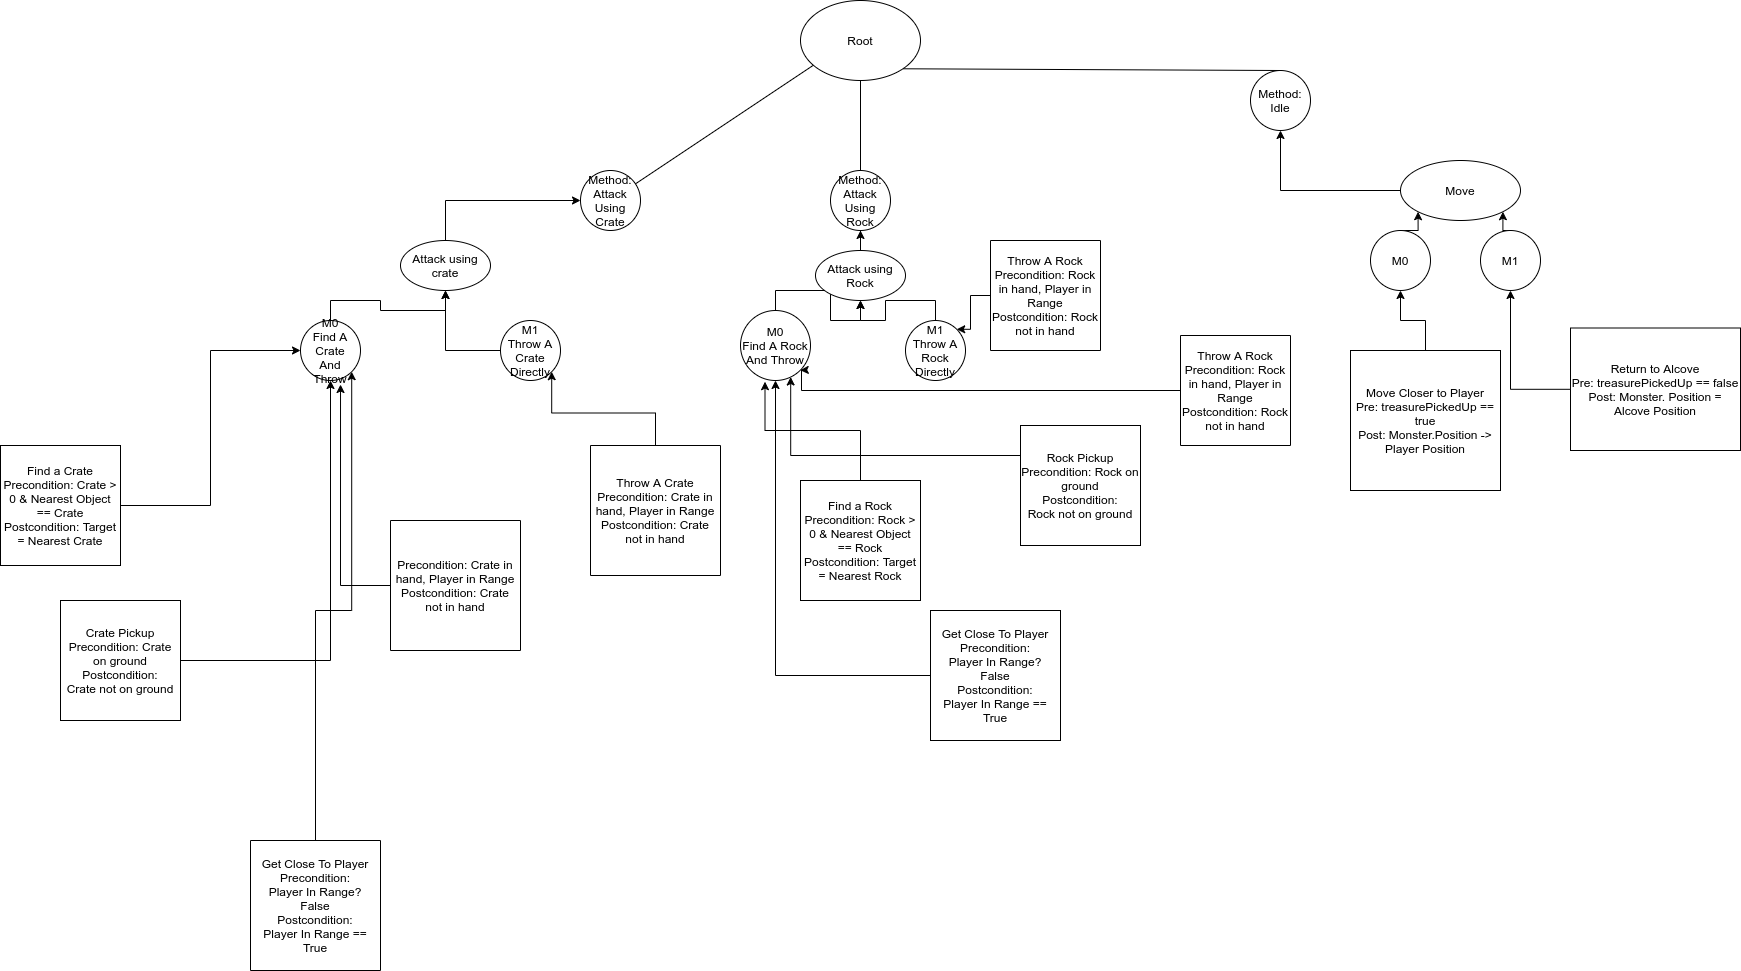

The diagram above was exported from draw.io. Its source (the exported page's mxGraphModel, read from the mxfile embedded in the PNG):
<mxGraphModel dx="2218" dy="1845" grid="1" gridSize="10" guides="1" tooltips="1" connect="1" arrows="1" fold="1" page="1" pageScale="1" pageWidth="850" pageHeight="1100" math="0" shadow="0">
  <root>
    <mxCell id="0" />
    <mxCell id="1" parent="0" />
    <mxCell id="jwS0eatMiyyhOVr02i7H-3" value="Method: Attack Using Crate" style="ellipse;whiteSpace=wrap;html=1;aspect=fixed;" parent="1" vertex="1">
      <mxGeometry x="-40" y="110" width="60" height="60" as="geometry" />
    </mxCell>
    <mxCell id="jwS0eatMiyyhOVr02i7H-4" value="" style="endArrow=none;html=1;" parent="1" source="jwS0eatMiyyhOVr02i7H-3" edge="1">
      <mxGeometry width="50" height="50" relative="1" as="geometry">
        <mxPoint x="330" y="180" as="sourcePoint" />
        <mxPoint x="200" as="targetPoint" />
      </mxGeometry>
    </mxCell>
    <mxCell id="jwS0eatMiyyhOVr02i7H-5" value="Method: Idle" style="ellipse;whiteSpace=wrap;html=1;aspect=fixed;" parent="1" vertex="1">
      <mxGeometry x="630" y="10" width="60" height="60" as="geometry" />
    </mxCell>
    <mxCell id="jwS0eatMiyyhOVr02i7H-6" value="" style="endArrow=none;html=1;entryX=1;entryY=1;entryDx=0;entryDy=0;exitX=0.5;exitY=0;exitDx=0;exitDy=0;" parent="1" source="jwS0eatMiyyhOVr02i7H-5" target="jwS0eatMiyyhOVr02i7H-13" edge="1">
      <mxGeometry width="50" height="50" relative="1" as="geometry">
        <mxPoint x="400" y="440" as="sourcePoint" />
        <mxPoint x="398.28427124746213" y="128.28427124746213" as="targetPoint" />
      </mxGeometry>
    </mxCell>
    <mxCell id="OA13RxSAX6z2KIi5ffq0-23" style="edgeStyle=orthogonalEdgeStyle;rounded=0;orthogonalLoop=1;jettySize=auto;html=1;exitX=0;exitY=0.5;exitDx=0;exitDy=0;entryX=1;entryY=1;entryDx=0;entryDy=0;" parent="1" source="jwS0eatMiyyhOVr02i7H-11" target="OA13RxSAX6z2KIi5ffq0-5" edge="1">
      <mxGeometry relative="1" as="geometry">
        <mxPoint x="-75" y="360" as="targetPoint" />
      </mxGeometry>
    </mxCell>
    <mxCell id="jwS0eatMiyyhOVr02i7H-11" value="Get Close To Player&lt;br&gt;Precondition:&lt;br&gt;Player In Range?&lt;br&gt;False&lt;br&gt;Postcondition:&lt;br&gt;Player In Range == True" style="whiteSpace=wrap;html=1;aspect=fixed;direction=south;" parent="1" vertex="1">
      <mxGeometry x="-370" y="780" width="130" height="130" as="geometry" />
    </mxCell>
    <mxCell id="jwS0eatMiyyhOVr02i7H-12" value="Method:&lt;br&gt;Attack Using&lt;br&gt;Rock" style="ellipse;whiteSpace=wrap;html=1;aspect=fixed;" parent="1" vertex="1">
      <mxGeometry x="210" y="110" width="60" height="60" as="geometry" />
    </mxCell>
    <mxCell id="jwS0eatMiyyhOVr02i7H-13" value="Root" style="ellipse;whiteSpace=wrap;html=1;" parent="1" vertex="1">
      <mxGeometry x="180" y="-60" width="120" height="80" as="geometry" />
    </mxCell>
    <mxCell id="jwS0eatMiyyhOVr02i7H-14" value="" style="endArrow=none;html=1;entryX=0.5;entryY=0;entryDx=0;entryDy=0;exitX=0.5;exitY=1;exitDx=0;exitDy=0;" parent="1" source="jwS0eatMiyyhOVr02i7H-13" target="jwS0eatMiyyhOVr02i7H-12" edge="1">
      <mxGeometry width="50" height="50" relative="1" as="geometry">
        <mxPoint x="400" y="380" as="sourcePoint" />
        <mxPoint x="450" y="330" as="targetPoint" />
      </mxGeometry>
    </mxCell>
    <mxCell id="OA13RxSAX6z2KIi5ffq0-30" style="edgeStyle=orthogonalEdgeStyle;rounded=0;orthogonalLoop=1;jettySize=auto;html=1;entryX=0.5;entryY=1;entryDx=0;entryDy=0;" parent="1" source="jwS0eatMiyyhOVr02i7H-15" target="OA13RxSAX6z2KIi5ffq0-11" edge="1">
      <mxGeometry relative="1" as="geometry" />
    </mxCell>
    <mxCell id="jwS0eatMiyyhOVr02i7H-15" value="Get Close To Player&lt;br&gt;Precondition:&lt;br&gt;Player In Range?&lt;br&gt;False&lt;br&gt;Postcondition:&lt;br&gt;Player In Range == True" style="whiteSpace=wrap;html=1;aspect=fixed;" parent="1" vertex="1">
      <mxGeometry x="310" y="550" width="130" height="130" as="geometry" />
    </mxCell>
    <mxCell id="jwS0eatMiyyhOVr02i7H-19" value="" style="endArrow=none;html=1;entryX=0.5;entryY=1;entryDx=0;entryDy=0;" parent="1" target="jwS0eatMiyyhOVr02i7H-12" edge="1">
      <mxGeometry width="50" height="50" relative="1" as="geometry">
        <mxPoint x="240" y="170" as="sourcePoint" />
        <mxPoint x="360" y="270" as="targetPoint" />
      </mxGeometry>
    </mxCell>
    <mxCell id="OA13RxSAX6z2KIi5ffq0-10" style="edgeStyle=orthogonalEdgeStyle;rounded=0;orthogonalLoop=1;jettySize=auto;html=1;exitX=0.5;exitY=0;exitDx=0;exitDy=0;entryX=0;entryY=0.5;entryDx=0;entryDy=0;" parent="1" source="jwS0eatMiyyhOVr02i7H-21" target="jwS0eatMiyyhOVr02i7H-3" edge="1">
      <mxGeometry relative="1" as="geometry" />
    </mxCell>
    <mxCell id="jwS0eatMiyyhOVr02i7H-21" value="Attack using crate" style="ellipse;whiteSpace=wrap;html=1;" parent="1" vertex="1">
      <mxGeometry x="-220" y="180" width="90" height="50" as="geometry" />
    </mxCell>
    <mxCell id="OA13RxSAX6z2KIi5ffq0-20" style="edgeStyle=orthogonalEdgeStyle;rounded=0;orthogonalLoop=1;jettySize=auto;html=1;entryX=0.5;entryY=1;entryDx=0;entryDy=0;" parent="1" source="OA13RxSAX6z2KIi5ffq0-1" target="OA13RxSAX6z2KIi5ffq0-5" edge="1">
      <mxGeometry relative="1" as="geometry">
        <mxPoint x="-290" y="440" as="targetPoint" />
      </mxGeometry>
    </mxCell>
    <mxCell id="OA13RxSAX6z2KIi5ffq0-1" value="Crate Pickup&lt;br&gt;Precondition: Crate on ground&lt;br&gt;Postcondition:&lt;br&gt;Crate not on ground" style="whiteSpace=wrap;html=1;aspect=fixed;" parent="1" vertex="1">
      <mxGeometry x="-560" y="540" width="120" height="120" as="geometry" />
    </mxCell>
    <mxCell id="OA13RxSAX6z2KIi5ffq0-15" style="edgeStyle=orthogonalEdgeStyle;rounded=0;orthogonalLoop=1;jettySize=auto;html=1;exitX=0.5;exitY=0;exitDx=0;exitDy=0;entryX=0.5;entryY=1;entryDx=0;entryDy=0;" parent="1" source="OA13RxSAX6z2KIi5ffq0-5" target="jwS0eatMiyyhOVr02i7H-21" edge="1">
      <mxGeometry relative="1" as="geometry" />
    </mxCell>
    <mxCell id="OA13RxSAX6z2KIi5ffq0-5" value="M0&lt;br&gt;Find A Crate&lt;br&gt;And Throw" style="ellipse;whiteSpace=wrap;html=1;aspect=fixed;" parent="1" vertex="1">
      <mxGeometry x="-320" y="260" width="60" height="60" as="geometry" />
    </mxCell>
    <mxCell id="OA13RxSAX6z2KIi5ffq0-16" style="edgeStyle=orthogonalEdgeStyle;rounded=0;orthogonalLoop=1;jettySize=auto;html=1;entryX=0.5;entryY=1;entryDx=0;entryDy=0;" parent="1" source="OA13RxSAX6z2KIi5ffq0-6" target="jwS0eatMiyyhOVr02i7H-21" edge="1">
      <mxGeometry relative="1" as="geometry" />
    </mxCell>
    <mxCell id="OA13RxSAX6z2KIi5ffq0-6" value="M1&lt;br&gt;Throw A Crate Directly" style="ellipse;whiteSpace=wrap;html=1;aspect=fixed;" parent="1" vertex="1">
      <mxGeometry x="-120" y="260" width="60" height="60" as="geometry" />
    </mxCell>
    <mxCell id="OA13RxSAX6z2KIi5ffq0-31" style="edgeStyle=orthogonalEdgeStyle;rounded=0;orthogonalLoop=1;jettySize=auto;html=1;exitX=0;exitY=0.25;exitDx=0;exitDy=0;entryX=0.717;entryY=0.95;entryDx=0;entryDy=0;entryPerimeter=0;" parent="1" source="OA13RxSAX6z2KIi5ffq0-7" target="OA13RxSAX6z2KIi5ffq0-11" edge="1">
      <mxGeometry relative="1" as="geometry" />
    </mxCell>
    <mxCell id="OA13RxSAX6z2KIi5ffq0-7" value="Rock Pickup&lt;br&gt;Precondition: Rock on ground&lt;br&gt;Postcondition:&lt;br&gt;Rock not on ground" style="whiteSpace=wrap;html=1;aspect=fixed;" parent="1" vertex="1">
      <mxGeometry x="400" y="365" width="120" height="120" as="geometry" />
    </mxCell>
    <mxCell id="OA13RxSAX6z2KIi5ffq0-19" style="edgeStyle=orthogonalEdgeStyle;rounded=0;orthogonalLoop=1;jettySize=auto;html=1;entryX=0;entryY=0.5;entryDx=0;entryDy=0;" parent="1" source="OA13RxSAX6z2KIi5ffq0-9" target="OA13RxSAX6z2KIi5ffq0-5" edge="1">
      <mxGeometry relative="1" as="geometry">
        <mxPoint x="-342" y="330" as="targetPoint" />
      </mxGeometry>
    </mxCell>
    <mxCell id="OA13RxSAX6z2KIi5ffq0-9" value="Find a Crate&lt;br&gt;Precondition: Crate &amp;gt; 0 &amp;amp; Nearest Object == Crate&lt;br&gt;Postcondition: Target = Nearest Crate" style="whiteSpace=wrap;html=1;aspect=fixed;" parent="1" vertex="1">
      <mxGeometry x="-620" y="385" width="120" height="120" as="geometry" />
    </mxCell>
    <mxCell id="OA13RxSAX6z2KIi5ffq0-17" style="edgeStyle=orthogonalEdgeStyle;rounded=0;orthogonalLoop=1;jettySize=auto;html=1;exitX=0.5;exitY=0;exitDx=0;exitDy=0;entryX=0.5;entryY=1;entryDx=0;entryDy=0;" parent="1" source="OA13RxSAX6z2KIi5ffq0-11" target="OA13RxSAX6z2KIi5ffq0-13" edge="1">
      <mxGeometry relative="1" as="geometry" />
    </mxCell>
    <mxCell id="OA13RxSAX6z2KIi5ffq0-11" value="M0&lt;br&gt;Find A Rock&lt;br&gt;And Throw" style="ellipse;whiteSpace=wrap;html=1;aspect=fixed;" parent="1" vertex="1">
      <mxGeometry x="120" y="250" width="70" height="70" as="geometry" />
    </mxCell>
    <mxCell id="OA13RxSAX6z2KIi5ffq0-18" style="edgeStyle=orthogonalEdgeStyle;rounded=0;orthogonalLoop=1;jettySize=auto;html=1;entryX=0.5;entryY=1;entryDx=0;entryDy=0;" parent="1" source="OA13RxSAX6z2KIi5ffq0-12" target="OA13RxSAX6z2KIi5ffq0-13" edge="1">
      <mxGeometry relative="1" as="geometry" />
    </mxCell>
    <mxCell id="OA13RxSAX6z2KIi5ffq0-12" value="M1&lt;br&gt;Throw A Rock Directly" style="ellipse;whiteSpace=wrap;html=1;aspect=fixed;" parent="1" vertex="1">
      <mxGeometry x="285" y="260" width="60" height="60" as="geometry" />
    </mxCell>
    <mxCell id="OA13RxSAX6z2KIi5ffq0-14" style="edgeStyle=orthogonalEdgeStyle;rounded=0;orthogonalLoop=1;jettySize=auto;html=1;exitX=0.5;exitY=0;exitDx=0;exitDy=0;" parent="1" source="OA13RxSAX6z2KIi5ffq0-13" target="jwS0eatMiyyhOVr02i7H-12" edge="1">
      <mxGeometry relative="1" as="geometry" />
    </mxCell>
    <mxCell id="OA13RxSAX6z2KIi5ffq0-13" value="Attack using Rock" style="ellipse;whiteSpace=wrap;html=1;" parent="1" vertex="1">
      <mxGeometry x="195" y="190" width="90" height="50" as="geometry" />
    </mxCell>
    <mxCell id="OA13RxSAX6z2KIi5ffq0-24" style="edgeStyle=orthogonalEdgeStyle;rounded=0;orthogonalLoop=1;jettySize=auto;html=1;exitX=0;exitY=0.5;exitDx=0;exitDy=0;entryX=1;entryY=1;entryDx=0;entryDy=0;" parent="1" source="OA13RxSAX6z2KIi5ffq0-22" target="OA13RxSAX6z2KIi5ffq0-6" edge="1">
      <mxGeometry relative="1" as="geometry" />
    </mxCell>
    <mxCell id="OA13RxSAX6z2KIi5ffq0-22" value="Throw A Crate&lt;br&gt;Precondition: Crate in hand, Player in Range&lt;br&gt;Postcondition: Crate not in hand" style="whiteSpace=wrap;html=1;aspect=fixed;direction=south;" parent="1" vertex="1">
      <mxGeometry x="-30" y="385" width="130" height="130" as="geometry" />
    </mxCell>
    <mxCell id="OA13RxSAX6z2KIi5ffq0-27" style="edgeStyle=orthogonalEdgeStyle;rounded=0;orthogonalLoop=1;jettySize=auto;html=1;exitX=0.5;exitY=1;exitDx=0;exitDy=0;entryX=0.667;entryY=1.067;entryDx=0;entryDy=0;entryPerimeter=0;" parent="1" source="OA13RxSAX6z2KIi5ffq0-25" target="OA13RxSAX6z2KIi5ffq0-5" edge="1">
      <mxGeometry relative="1" as="geometry" />
    </mxCell>
    <mxCell id="OA13RxSAX6z2KIi5ffq0-25" value="Precondition: Crate in hand, Player in Range&lt;br&gt;Postcondition: Crate not in hand" style="whiteSpace=wrap;html=1;aspect=fixed;direction=south;" parent="1" vertex="1">
      <mxGeometry x="-230" y="460" width="130" height="130" as="geometry" />
    </mxCell>
    <mxCell id="OA13RxSAX6z2KIi5ffq0-29" style="edgeStyle=orthogonalEdgeStyle;rounded=0;orthogonalLoop=1;jettySize=auto;html=1;exitX=0.5;exitY=0;exitDx=0;exitDy=0;entryX=0.35;entryY=1.017;entryDx=0;entryDy=0;entryPerimeter=0;" parent="1" source="OA13RxSAX6z2KIi5ffq0-28" target="OA13RxSAX6z2KIi5ffq0-11" edge="1">
      <mxGeometry relative="1" as="geometry" />
    </mxCell>
    <mxCell id="OA13RxSAX6z2KIi5ffq0-28" value="Find a Rock&lt;br&gt;Precondition: Rock &amp;gt; 0 &amp;amp; Nearest Object == Rock&lt;br&gt;Postcondition: Target = Nearest Rock" style="whiteSpace=wrap;html=1;aspect=fixed;" parent="1" vertex="1">
      <mxGeometry x="180" y="420" width="120" height="120" as="geometry" />
    </mxCell>
    <mxCell id="OA13RxSAX6z2KIi5ffq0-34" style="edgeStyle=orthogonalEdgeStyle;rounded=0;orthogonalLoop=1;jettySize=auto;html=1;entryX=1;entryY=1;entryDx=0;entryDy=0;" parent="1" source="OA13RxSAX6z2KIi5ffq0-32" target="OA13RxSAX6z2KIi5ffq0-11" edge="1">
      <mxGeometry relative="1" as="geometry">
        <Array as="points">
          <mxPoint x="181" y="330" />
        </Array>
      </mxGeometry>
    </mxCell>
    <mxCell id="OA13RxSAX6z2KIi5ffq0-32" value="Throw A Rock&lt;br&gt;Precondition: Rock in hand, Player in Range&lt;br&gt;Postcondition: Rock not in hand" style="whiteSpace=wrap;html=1;aspect=fixed;direction=south;" parent="1" vertex="1">
      <mxGeometry x="560" y="275" width="110" height="110" as="geometry" />
    </mxCell>
    <mxCell id="OA13RxSAX6z2KIi5ffq0-36" style="edgeStyle=orthogonalEdgeStyle;rounded=0;orthogonalLoop=1;jettySize=auto;html=1;entryX=1;entryY=0;entryDx=0;entryDy=0;" parent="1" source="OA13RxSAX6z2KIi5ffq0-35" target="OA13RxSAX6z2KIi5ffq0-12" edge="1">
      <mxGeometry relative="1" as="geometry" />
    </mxCell>
    <mxCell id="OA13RxSAX6z2KIi5ffq0-35" value="Throw A Rock&lt;br&gt;Precondition: Rock in hand, Player in Range&lt;br&gt;Postcondition: Rock not in hand" style="whiteSpace=wrap;html=1;aspect=fixed;direction=south;" parent="1" vertex="1">
      <mxGeometry x="370" y="180" width="110" height="110" as="geometry" />
    </mxCell>
    <mxCell id="OA13RxSAX6z2KIi5ffq0-38" style="edgeStyle=orthogonalEdgeStyle;rounded=0;orthogonalLoop=1;jettySize=auto;html=1;entryX=0.5;entryY=1;entryDx=0;entryDy=0;" parent="1" source="OA13RxSAX6z2KIi5ffq0-37" target="jwS0eatMiyyhOVr02i7H-5" edge="1">
      <mxGeometry relative="1" as="geometry" />
    </mxCell>
    <mxCell id="OA13RxSAX6z2KIi5ffq0-37" value="Move" style="ellipse;whiteSpace=wrap;html=1;" parent="1" vertex="1">
      <mxGeometry x="780" y="100" width="120" height="60" as="geometry" />
    </mxCell>
    <mxCell id="5V19CKiF1JrEh6IFOGzp-1" style="edgeStyle=orthogonalEdgeStyle;rounded=0;orthogonalLoop=1;jettySize=auto;html=1;exitX=0.5;exitY=0;exitDx=0;exitDy=0;entryX=0;entryY=1;entryDx=0;entryDy=0;" edge="1" parent="1" source="OA13RxSAX6z2KIi5ffq0-39" target="OA13RxSAX6z2KIi5ffq0-37">
      <mxGeometry relative="1" as="geometry" />
    </mxCell>
    <mxCell id="OA13RxSAX6z2KIi5ffq0-39" value="M0" style="ellipse;whiteSpace=wrap;html=1;aspect=fixed;" parent="1" vertex="1">
      <mxGeometry x="750" y="170" width="60" height="60" as="geometry" />
    </mxCell>
    <mxCell id="5V19CKiF1JrEh6IFOGzp-2" style="edgeStyle=orthogonalEdgeStyle;rounded=0;orthogonalLoop=1;jettySize=auto;html=1;exitX=0.5;exitY=0;exitDx=0;exitDy=0;entryX=1;entryY=1;entryDx=0;entryDy=0;" edge="1" parent="1" source="OA13RxSAX6z2KIi5ffq0-40" target="OA13RxSAX6z2KIi5ffq0-37">
      <mxGeometry relative="1" as="geometry" />
    </mxCell>
    <mxCell id="OA13RxSAX6z2KIi5ffq0-40" value="M1" style="ellipse;whiteSpace=wrap;html=1;aspect=fixed;" parent="1" vertex="1">
      <mxGeometry x="860" y="170" width="60" height="60" as="geometry" />
    </mxCell>
    <mxCell id="5V19CKiF1JrEh6IFOGzp-6" style="edgeStyle=orthogonalEdgeStyle;rounded=0;orthogonalLoop=1;jettySize=auto;html=1;entryX=0.5;entryY=1;entryDx=0;entryDy=0;" edge="1" parent="1" source="5V19CKiF1JrEh6IFOGzp-5" target="OA13RxSAX6z2KIi5ffq0-39">
      <mxGeometry relative="1" as="geometry" />
    </mxCell>
    <mxCell id="5V19CKiF1JrEh6IFOGzp-5" value="Move Closer to Player&lt;br&gt;Pre: treasurePickedUp == true&lt;br&gt;Post: Monster.Position -&amp;gt; Player Position" style="rounded=0;whiteSpace=wrap;html=1;" vertex="1" parent="1">
      <mxGeometry x="730" y="290" width="150" height="140" as="geometry" />
    </mxCell>
    <mxCell id="5V19CKiF1JrEh6IFOGzp-8" style="edgeStyle=orthogonalEdgeStyle;rounded=0;orthogonalLoop=1;jettySize=auto;html=1;entryX=0.5;entryY=1;entryDx=0;entryDy=0;" edge="1" parent="1" source="5V19CKiF1JrEh6IFOGzp-7" target="OA13RxSAX6z2KIi5ffq0-40">
      <mxGeometry relative="1" as="geometry" />
    </mxCell>
    <mxCell id="5V19CKiF1JrEh6IFOGzp-7" value="Return to Alcove&lt;br&gt;Pre: treasurePickedUp == false&lt;br&gt;Post: Monster. Position = Alcove Position" style="rounded=0;whiteSpace=wrap;html=1;" vertex="1" parent="1">
      <mxGeometry x="950" y="267.5" width="170" height="122.5" as="geometry" />
    </mxCell>
  </root>
</mxGraphModel>